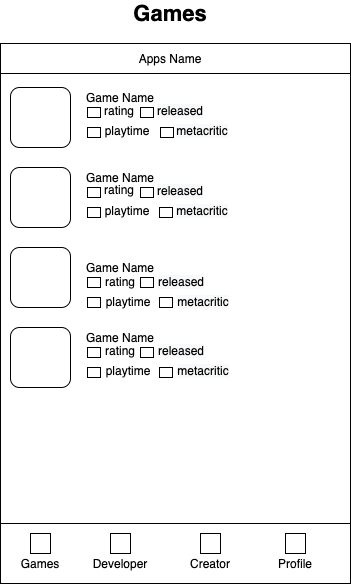

The diagram above was exported from draw.io. Its source (the exported page's mxGraphModel, read from the mxfile embedded in the PNG):
<mxGraphModel dx="946" dy="626" grid="1" gridSize="10" guides="1" tooltips="1" connect="1" arrows="1" fold="1" page="1" pageScale="1" pageWidth="850" pageHeight="1100" math="0" shadow="0">
  <root>
    <mxCell id="0" />
    <mxCell id="1" parent="0" />
    <mxCell id="LmCA7gVrBe4bRBt9EET8-2" value="" style="rounded=0;whiteSpace=wrap;html=1;" parent="1" vertex="1">
      <mxGeometry x="260" y="300" width="350" height="540" as="geometry" />
    </mxCell>
    <mxCell id="LmCA7gVrBe4bRBt9EET8-3" value="" style="rounded=0;whiteSpace=wrap;html=1;" parent="1" vertex="1">
      <mxGeometry x="260" y="780" width="350" height="60" as="geometry" />
    </mxCell>
    <mxCell id="LmCA7gVrBe4bRBt9EET8-4" value="Games" style="text;html=1;strokeColor=none;fillColor=none;align=center;verticalAlign=middle;whiteSpace=wrap;rounded=0;" parent="1" vertex="1">
      <mxGeometry x="280" y="810" width="40" height="20" as="geometry" />
    </mxCell>
    <mxCell id="LmCA7gVrBe4bRBt9EET8-5" value="Developer" style="text;html=1;strokeColor=none;fillColor=none;align=center;verticalAlign=middle;whiteSpace=wrap;rounded=0;" parent="1" vertex="1">
      <mxGeometry x="360" y="810" width="40" height="20" as="geometry" />
    </mxCell>
    <mxCell id="LmCA7gVrBe4bRBt9EET8-6" value="Creator" style="text;html=1;strokeColor=none;fillColor=none;align=center;verticalAlign=middle;whiteSpace=wrap;rounded=0;" parent="1" vertex="1">
      <mxGeometry x="450" y="810" width="40" height="20" as="geometry" />
    </mxCell>
    <mxCell id="LmCA7gVrBe4bRBt9EET8-7" value="Profile" style="text;html=1;strokeColor=none;fillColor=none;align=center;verticalAlign=middle;whiteSpace=wrap;rounded=0;" parent="1" vertex="1">
      <mxGeometry x="535" y="810" width="40" height="20" as="geometry" />
    </mxCell>
    <mxCell id="LmCA7gVrBe4bRBt9EET8-8" value="" style="rounded=0;whiteSpace=wrap;html=1;" parent="1" vertex="1">
      <mxGeometry x="290" y="790" width="20" height="20" as="geometry" />
    </mxCell>
    <mxCell id="LmCA7gVrBe4bRBt9EET8-9" value="" style="rounded=0;whiteSpace=wrap;html=1;" parent="1" vertex="1">
      <mxGeometry x="370" y="790" width="20" height="20" as="geometry" />
    </mxCell>
    <mxCell id="LmCA7gVrBe4bRBt9EET8-10" value="" style="rounded=0;whiteSpace=wrap;html=1;" parent="1" vertex="1">
      <mxGeometry x="460" y="790" width="20" height="20" as="geometry" />
    </mxCell>
    <mxCell id="LmCA7gVrBe4bRBt9EET8-11" value="" style="rounded=0;whiteSpace=wrap;html=1;" parent="1" vertex="1">
      <mxGeometry x="545" y="790" width="20" height="20" as="geometry" />
    </mxCell>
    <mxCell id="LmCA7gVrBe4bRBt9EET8-15" value="" style="rounded=1;whiteSpace=wrap;html=1;" parent="1" vertex="1">
      <mxGeometry x="270" y="344" width="60" height="60" as="geometry" />
    </mxCell>
    <mxCell id="LmCA7gVrBe4bRBt9EET8-16" value="" style="rounded=1;whiteSpace=wrap;html=1;" parent="1" vertex="1">
      <mxGeometry x="270" y="424" width="60" height="60" as="geometry" />
    </mxCell>
    <mxCell id="LmCA7gVrBe4bRBt9EET8-17" value="" style="rounded=1;whiteSpace=wrap;html=1;" parent="1" vertex="1">
      <mxGeometry x="270" y="504" width="60" height="60" as="geometry" />
    </mxCell>
    <mxCell id="LmCA7gVrBe4bRBt9EET8-18" value="" style="rounded=1;whiteSpace=wrap;html=1;" parent="1" vertex="1">
      <mxGeometry x="270" y="584" width="60" height="60" as="geometry" />
    </mxCell>
    <mxCell id="LmCA7gVrBe4bRBt9EET8-19" value="Game Name" style="text;html=1;strokeColor=none;fillColor=none;align=center;verticalAlign=middle;whiteSpace=wrap;rounded=0;" parent="1" vertex="1">
      <mxGeometry x="340" y="344" width="80" height="20" as="geometry" />
    </mxCell>
    <mxCell id="LmCA7gVrBe4bRBt9EET8-20" value="Game Name" style="text;html=1;strokeColor=none;fillColor=none;align=center;verticalAlign=middle;whiteSpace=wrap;rounded=0;" parent="1" vertex="1">
      <mxGeometry x="340" y="424" width="80" height="20" as="geometry" />
    </mxCell>
    <mxCell id="LmCA7gVrBe4bRBt9EET8-21" value="Game Name" style="text;html=1;strokeColor=none;fillColor=none;align=center;verticalAlign=middle;whiteSpace=wrap;rounded=0;" parent="1" vertex="1">
      <mxGeometry x="340" y="514" width="80" height="20" as="geometry" />
    </mxCell>
    <mxCell id="LmCA7gVrBe4bRBt9EET8-22" value="Game Name" style="text;html=1;strokeColor=none;fillColor=none;align=center;verticalAlign=middle;whiteSpace=wrap;rounded=0;" parent="1" vertex="1">
      <mxGeometry x="340" y="584" width="80" height="20" as="geometry" />
    </mxCell>
    <mxCell id="LmCA7gVrBe4bRBt9EET8-24" value="" style="rounded=0;whiteSpace=wrap;html=1;" parent="1" vertex="1">
      <mxGeometry x="347" y="364" width="13" height="10" as="geometry" />
    </mxCell>
    <mxCell id="LmCA7gVrBe4bRBt9EET8-25" value="" style="rounded=0;whiteSpace=wrap;html=1;" parent="1" vertex="1">
      <mxGeometry x="347" y="384" width="13" height="10" as="geometry" />
    </mxCell>
    <mxCell id="LmCA7gVrBe4bRBt9EET8-26" value="" style="rounded=0;whiteSpace=wrap;html=1;" parent="1" vertex="1">
      <mxGeometry x="400" y="364" width="13" height="10" as="geometry" />
    </mxCell>
    <mxCell id="LmCA7gVrBe4bRBt9EET8-27" value="" style="rounded=0;whiteSpace=wrap;html=1;" parent="1" vertex="1">
      <mxGeometry x="420" y="384" width="13" height="10" as="geometry" />
    </mxCell>
    <mxCell id="LmCA7gVrBe4bRBt9EET8-28" value="" style="rounded=0;whiteSpace=wrap;html=1;" parent="1" vertex="1">
      <mxGeometry x="347" y="444" width="13" height="10" as="geometry" />
    </mxCell>
    <mxCell id="LmCA7gVrBe4bRBt9EET8-29" value="" style="rounded=0;whiteSpace=wrap;html=1;" parent="1" vertex="1">
      <mxGeometry x="347" y="464" width="13" height="10" as="geometry" />
    </mxCell>
    <mxCell id="LmCA7gVrBe4bRBt9EET8-30" value="" style="rounded=0;whiteSpace=wrap;html=1;" parent="1" vertex="1">
      <mxGeometry x="400" y="444" width="13" height="10" as="geometry" />
    </mxCell>
    <mxCell id="LmCA7gVrBe4bRBt9EET8-31" value="" style="rounded=0;whiteSpace=wrap;html=1;" parent="1" vertex="1">
      <mxGeometry x="419" y="464" width="13" height="10" as="geometry" />
    </mxCell>
    <mxCell id="LmCA7gVrBe4bRBt9EET8-32" value="" style="rounded=0;whiteSpace=wrap;html=1;" parent="1" vertex="1">
      <mxGeometry x="347" y="534" width="13" height="10" as="geometry" />
    </mxCell>
    <mxCell id="LmCA7gVrBe4bRBt9EET8-33" value="" style="rounded=0;whiteSpace=wrap;html=1;" parent="1" vertex="1">
      <mxGeometry x="347" y="554" width="13" height="10" as="geometry" />
    </mxCell>
    <mxCell id="LmCA7gVrBe4bRBt9EET8-34" value="" style="rounded=0;whiteSpace=wrap;html=1;" parent="1" vertex="1">
      <mxGeometry x="400" y="534" width="13" height="10" as="geometry" />
    </mxCell>
    <mxCell id="LmCA7gVrBe4bRBt9EET8-35" value="" style="rounded=0;whiteSpace=wrap;html=1;" parent="1" vertex="1">
      <mxGeometry x="419" y="554" width="13" height="10" as="geometry" />
    </mxCell>
    <mxCell id="LmCA7gVrBe4bRBt9EET8-36" value="" style="rounded=0;whiteSpace=wrap;html=1;" parent="1" vertex="1">
      <mxGeometry x="347" y="604" width="13" height="10" as="geometry" />
    </mxCell>
    <mxCell id="LmCA7gVrBe4bRBt9EET8-37" value="" style="rounded=0;whiteSpace=wrap;html=1;" parent="1" vertex="1">
      <mxGeometry x="347" y="624" width="13" height="10" as="geometry" />
    </mxCell>
    <mxCell id="LmCA7gVrBe4bRBt9EET8-38" value="" style="rounded=0;whiteSpace=wrap;html=1;" parent="1" vertex="1">
      <mxGeometry x="400" y="604" width="13" height="10" as="geometry" />
    </mxCell>
    <mxCell id="LmCA7gVrBe4bRBt9EET8-39" value="" style="rounded=0;whiteSpace=wrap;html=1;" parent="1" vertex="1">
      <mxGeometry x="419" y="624" width="13" height="10" as="geometry" />
    </mxCell>
    <mxCell id="LmCA7gVrBe4bRBt9EET8-40" value="&lt;font style=&quot;font-size: 22px&quot;&gt;&lt;b&gt;Games&lt;/b&gt;&lt;/font&gt;" style="text;html=1;strokeColor=none;fillColor=none;align=center;verticalAlign=middle;whiteSpace=wrap;rounded=0;" parent="1" vertex="1">
      <mxGeometry x="410" y="260" width="40" height="20" as="geometry" />
    </mxCell>
    <mxCell id="LmCA7gVrBe4bRBt9EET8-41" value="rating" style="text;html=1;strokeColor=none;fillColor=none;align=center;verticalAlign=middle;whiteSpace=wrap;rounded=0;" parent="1" vertex="1">
      <mxGeometry x="339" y="357" width="80" height="20" as="geometry" />
    </mxCell>
    <mxCell id="LmCA7gVrBe4bRBt9EET8-42" value="playtime" style="text;html=1;strokeColor=none;fillColor=none;align=center;verticalAlign=middle;whiteSpace=wrap;rounded=0;" parent="1" vertex="1">
      <mxGeometry x="347" y="377" width="80" height="20" as="geometry" />
    </mxCell>
    <mxCell id="LmCA7gVrBe4bRBt9EET8-45" value="&lt;meta charset=&quot;utf-8&quot;&gt;&lt;span style=&quot;color: rgb(0, 0, 0); font-family: helvetica; font-size: 12px; font-style: normal; font-weight: 400; letter-spacing: normal; text-align: center; text-indent: 0px; text-transform: none; word-spacing: 0px; background-color: rgb(248, 249, 250); display: inline; float: none;&quot;&gt;metacritic&lt;/span&gt;" style="text;html=1;strokeColor=none;fillColor=none;align=center;verticalAlign=middle;whiteSpace=wrap;rounded=0;" parent="1" vertex="1">
      <mxGeometry x="422" y="377" width="80" height="20" as="geometry" />
    </mxCell>
    <mxCell id="LmCA7gVrBe4bRBt9EET8-46" value="&lt;span style=&quot;color: rgb(0 , 0 , 0) ; font-family: &amp;#34;helvetica&amp;#34; ; font-size: 12px ; font-style: normal ; font-weight: 400 ; letter-spacing: normal ; text-align: center ; text-indent: 0px ; text-transform: none ; word-spacing: 0px ; background-color: rgb(248 , 249 , 250) ; display: inline ; float: none&quot;&gt;released&lt;/span&gt;" style="text;html=1;strokeColor=none;fillColor=none;align=center;verticalAlign=middle;whiteSpace=wrap;rounded=0;" parent="1" vertex="1">
      <mxGeometry x="400" y="357" width="80" height="20" as="geometry" />
    </mxCell>
    <mxCell id="LmCA7gVrBe4bRBt9EET8-47" value="rating" style="text;html=1;strokeColor=none;fillColor=none;align=center;verticalAlign=middle;whiteSpace=wrap;rounded=0;" parent="1" vertex="1">
      <mxGeometry x="339" y="436" width="80" height="20" as="geometry" />
    </mxCell>
    <mxCell id="LmCA7gVrBe4bRBt9EET8-48" value="&lt;span style=&quot;color: rgb(0 , 0 , 0) ; font-family: &amp;#34;helvetica&amp;#34; ; font-size: 12px ; font-style: normal ; font-weight: 400 ; letter-spacing: normal ; text-align: center ; text-indent: 0px ; text-transform: none ; word-spacing: 0px ; background-color: rgb(248 , 249 , 250) ; display: inline ; float: none&quot;&gt;released&lt;/span&gt;" style="text;html=1;strokeColor=none;fillColor=none;align=center;verticalAlign=middle;whiteSpace=wrap;rounded=0;" parent="1" vertex="1">
      <mxGeometry x="400" y="437" width="80" height="20" as="geometry" />
    </mxCell>
    <mxCell id="LmCA7gVrBe4bRBt9EET8-50" value="playtime" style="text;html=1;strokeColor=none;fillColor=none;align=center;verticalAlign=middle;whiteSpace=wrap;rounded=0;" parent="1" vertex="1">
      <mxGeometry x="347" y="457" width="80" height="20" as="geometry" />
    </mxCell>
    <mxCell id="LmCA7gVrBe4bRBt9EET8-51" value="&lt;meta charset=&quot;utf-8&quot;&gt;&lt;span style=&quot;color: rgb(0, 0, 0); font-family: helvetica; font-size: 12px; font-style: normal; font-weight: 400; letter-spacing: normal; text-align: center; text-indent: 0px; text-transform: none; word-spacing: 0px; background-color: rgb(248, 249, 250); display: inline; float: none;&quot;&gt;metacritic&lt;/span&gt;" style="text;html=1;strokeColor=none;fillColor=none;align=center;verticalAlign=middle;whiteSpace=wrap;rounded=0;" parent="1" vertex="1">
      <mxGeometry x="422" y="457" width="80" height="20" as="geometry" />
    </mxCell>
    <mxCell id="LmCA7gVrBe4bRBt9EET8-52" value="rating" style="text;html=1;strokeColor=none;fillColor=none;align=center;verticalAlign=middle;whiteSpace=wrap;rounded=0;" parent="1" vertex="1">
      <mxGeometry x="340" y="528" width="80" height="20" as="geometry" />
    </mxCell>
    <mxCell id="LmCA7gVrBe4bRBt9EET8-53" value="playtime" style="text;html=1;strokeColor=none;fillColor=none;align=center;verticalAlign=middle;whiteSpace=wrap;rounded=0;" parent="1" vertex="1">
      <mxGeometry x="348" y="548" width="80" height="20" as="geometry" />
    </mxCell>
    <mxCell id="LmCA7gVrBe4bRBt9EET8-54" value="&lt;meta charset=&quot;utf-8&quot;&gt;&lt;span style=&quot;color: rgb(0, 0, 0); font-family: helvetica; font-size: 12px; font-style: normal; font-weight: 400; letter-spacing: normal; text-align: center; text-indent: 0px; text-transform: none; word-spacing: 0px; background-color: rgb(248, 249, 250); display: inline; float: none;&quot;&gt;metacritic&lt;/span&gt;" style="text;html=1;strokeColor=none;fillColor=none;align=center;verticalAlign=middle;whiteSpace=wrap;rounded=0;" parent="1" vertex="1">
      <mxGeometry x="423" y="548" width="80" height="20" as="geometry" />
    </mxCell>
    <mxCell id="LmCA7gVrBe4bRBt9EET8-55" value="&lt;span style=&quot;color: rgb(0 , 0 , 0) ; font-family: &amp;#34;helvetica&amp;#34; ; font-size: 12px ; font-style: normal ; font-weight: 400 ; letter-spacing: normal ; text-align: center ; text-indent: 0px ; text-transform: none ; word-spacing: 0px ; background-color: rgb(248 , 249 , 250) ; display: inline ; float: none&quot;&gt;released&lt;/span&gt;" style="text;html=1;strokeColor=none;fillColor=none;align=center;verticalAlign=middle;whiteSpace=wrap;rounded=0;" parent="1" vertex="1">
      <mxGeometry x="401" y="528" width="80" height="20" as="geometry" />
    </mxCell>
    <mxCell id="LmCA7gVrBe4bRBt9EET8-56" value="rating" style="text;html=1;strokeColor=none;fillColor=none;align=center;verticalAlign=middle;whiteSpace=wrap;rounded=0;" parent="1" vertex="1">
      <mxGeometry x="340" y="597" width="80" height="20" as="geometry" />
    </mxCell>
    <mxCell id="LmCA7gVrBe4bRBt9EET8-57" value="playtime" style="text;html=1;strokeColor=none;fillColor=none;align=center;verticalAlign=middle;whiteSpace=wrap;rounded=0;" parent="1" vertex="1">
      <mxGeometry x="348" y="617" width="80" height="20" as="geometry" />
    </mxCell>
    <mxCell id="LmCA7gVrBe4bRBt9EET8-58" value="&lt;meta charset=&quot;utf-8&quot;&gt;&lt;span style=&quot;color: rgb(0, 0, 0); font-family: helvetica; font-size: 12px; font-style: normal; font-weight: 400; letter-spacing: normal; text-align: center; text-indent: 0px; text-transform: none; word-spacing: 0px; background-color: rgb(248, 249, 250); display: inline; float: none;&quot;&gt;metacritic&lt;/span&gt;" style="text;html=1;strokeColor=none;fillColor=none;align=center;verticalAlign=middle;whiteSpace=wrap;rounded=0;" parent="1" vertex="1">
      <mxGeometry x="423" y="617" width="80" height="20" as="geometry" />
    </mxCell>
    <mxCell id="LmCA7gVrBe4bRBt9EET8-59" value="&lt;span style=&quot;color: rgb(0 , 0 , 0) ; font-family: &amp;#34;helvetica&amp;#34; ; font-size: 12px ; font-style: normal ; font-weight: 400 ; letter-spacing: normal ; text-align: center ; text-indent: 0px ; text-transform: none ; word-spacing: 0px ; background-color: rgb(248 , 249 , 250) ; display: inline ; float: none&quot;&gt;released&lt;/span&gt;" style="text;html=1;strokeColor=none;fillColor=none;align=center;verticalAlign=middle;whiteSpace=wrap;rounded=0;" parent="1" vertex="1">
      <mxGeometry x="401" y="597" width="80" height="20" as="geometry" />
    </mxCell>
    <mxCell id="6TRdyRjX8HNCEnpkuasI-1" value="" style="rounded=0;whiteSpace=wrap;html=1;" vertex="1" parent="1">
      <mxGeometry x="260" y="300" width="350" height="30" as="geometry" />
    </mxCell>
    <mxCell id="zCwqfEHYx76F8KCdXFfy-1" value="Apps Name" style="text;html=1;strokeColor=none;fillColor=none;align=center;verticalAlign=middle;whiteSpace=wrap;rounded=0;" vertex="1" parent="1">
      <mxGeometry x="390" y="305" width="80" height="20" as="geometry" />
    </mxCell>
  </root>
</mxGraphModel>